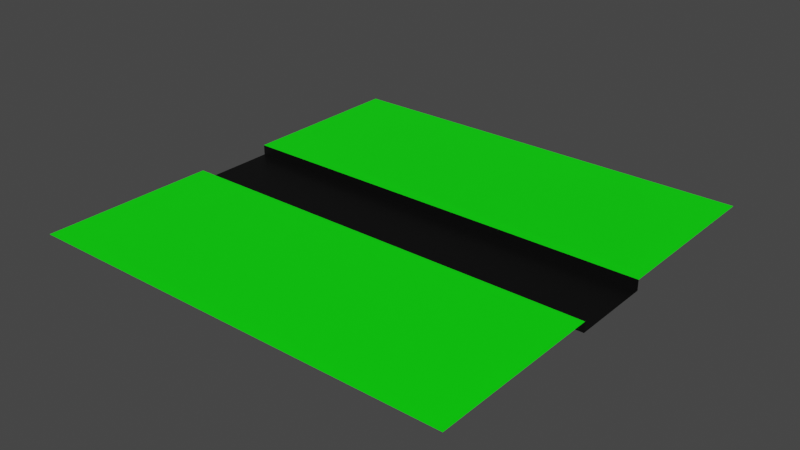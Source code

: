 # Source: RoadDefault.blend  (saved by Blender 3.2.14; exported with 4.5.12 LTS)
import bpy
from mathutils import Matrix  # noqa: F401  (used for matrix-valued properties, if any)

bpy.ops.wm.read_factory_settings(use_empty=True)
scene = bpy.context.scene
scene.name = 'Scene'

# ---- collections
col_collection = bpy.data.collections.new('Collection'); scene.collection.children.link(col_collection)

# ---- materials (node trees are filled in below, after node groups)
mat_road = bpy.data.materials.new('Road')
mat_road.use_transparent_shadow = False
mat_grass = bpy.data.materials.new('Grass')
mat_grass.use_transparent_shadow = False

# ---- material node trees
mat_road.use_nodes = True; mat_road.node_tree.nodes.clear()
_N = mat_road.node_tree.nodes; _L = mat_road.node_tree.links
n0 = _N.new('ShaderNodeBsdfPrincipled'); n0.name = 'Principled BSDF'; n0.location = (10, 300)
n0.distribution = 'GGX'
n0.subsurface_method = 'RANDOM_WALK_SKIN'
n0.inputs[0].default_value = (0.0, 0.0, 0.0, 1.0)
n0.inputs[3].default_value = 1.45
n0.inputs[27].default_value = (0.0, 0.0, 0.0, 1.0)
n0.inputs[28].default_value = 1.0
n1 = _N.new('ShaderNodeOutputMaterial'); n1.name = 'Material Output'; n1.location = (300, 300)
_L.new(n0.outputs[0], n1.inputs[0])
n1.is_active_output = True
mat_grass.use_nodes = True; mat_grass.node_tree.nodes.clear()
_N = mat_grass.node_tree.nodes; _L = mat_grass.node_tree.links
n0 = _N.new('ShaderNodeBsdfPrincipled'); n0.name = 'Principled BSDF'; n0.location = (10, 300)
n0.distribution = 'GGX'
n0.subsurface_method = 'RANDOM_WALK_SKIN'
n0.inputs[0].default_value = (0.0, 1.0, 0.0, 1.0)
n0.inputs[3].default_value = 1.45
n0.inputs[27].default_value = (0.0, 0.0, 0.0, 1.0)
n0.inputs[28].default_value = 1.0
n1 = _N.new('ShaderNodeOutputMaterial'); n1.name = 'Material Output'; n1.location = (300, 300)
_L.new(n0.outputs[0], n1.inputs[0])
n1.is_active_output = True

# ---- world
world_world = bpy.data.worlds.new('World'); scene.world = world_world
world_world.use_nodes = True; world_world.node_tree.nodes.clear()
_N = world_world.node_tree.nodes; _L = world_world.node_tree.links
n0 = _N.new('ShaderNodeOutputWorld'); n0.name = 'World Output'; n0.location = (300, 300)
n1 = _N.new('ShaderNodeBackground'); n1.name = 'Background'; n1.location = (10, 300)
n1.inputs[0].default_value = (0.05088, 0.05088, 0.05088, 1.0)
_L.new(n1.outputs[0], n0.inputs[0])
n0.is_active_output = True
world_world.color = (0.05088, 0.05088, 0.05088)
world_world.use_sun_shadow = False
world_world.sun_shadow_jitter_overblur = 0.0

# ---- meshes
me_plane_002 = bpy.data.meshes.new('Plane.002')
me_plane_002.from_pydata([(-21.0, 4.0, 0.0), (21.0, 4.0, 0.0), (-21.0, -4.0, 0.0), (21.0, -4.0, 0.0), (-21.0, -21.0, 1.0), (21.0, -21.0, 1.0), (21.0, 21.0, 1.0), (-21.0, 21.0, 1.0), (-21.0, -4.0, 1.0), (21.0, 4.0, 1.0), (-21.0, 4.0, 1.0), (21.0, -4.0, 1.0)], [], [(0, 1, 9, 10), (2, 3, 1, 0), (10, 9, 6, 7), (4, 5, 11, 8), (3, 2, 8, 11)])
me_plane_002.polygons.foreach_set('material_index', [0, 0, 1, 1, 0])
_uv = me_plane_002.uv_layers.new(name='UVMap')
_uv.uv.foreach_set('vector', [0.0, 0.45, 1.0, 0.45, 1.0, 0.45, 0.0, 0.45, 0.0, 0.225, 1.0, 0.225, 1.0, 0.45, 0.0, 0.45, 0.0, 0.45, 1.0, 0.45, 1.0, 1.0, 0.0, 1.0, 0.0, 0.0, 1.0, 0.0, 1.0, 0.225, 0.0, 0.225, 1.0, 0.225, 0.0, 0.225, 0.0, 0.225, 1.0, 0.225])
me_plane_002.materials.append(mat_road)
me_plane_002.materials.append(mat_grass)
me_plane_002.update()

# ---- objects
ob_plane = bpy.data.objects.new('Plane', me_plane_002)

# ---- transforms, parenting, visibility, modifiers, constraints
ob_plane.location = (0.0, 0.0, 0.0)

# ---- collection membership
col_collection.objects.link(ob_plane)

# ---- scene / render settings (as saved in the file)
scene.frame_start = 1; scene.frame_end = 250; scene.frame_set(1)
scene.render.engine = 'BLENDER_EEVEE_NEXT'
scene.cycles.sampling_pattern = 'TABULATED_SOBOL'
scene.cycles.use_light_tree = False
scene.view_settings.view_transform = 'Filmic'
bpy.context.view_layer.update()

# ---- added for rendering (the .blend has no active camera and no usable light): camera, sun
cam_auto = bpy.data.cameras.new('AutoCamera')
cam_auto.lens = 50.0
cam_auto.sensor_width = 36.0
cam_auto.clip_end = 1000.0
ob_auto_camera = bpy.data.objects.new('AutoCamera', cam_auto)
scene.collection.objects.link(ob_auto_camera)
ob_auto_camera.location = (54.9633, -65.956, 44.4707)
ob_auto_camera.rotation_euler = (1.09748, -7.21219e-08, 0.694738)
scene.camera = ob_auto_camera
light_auto_sun = bpy.data.lights.new('AutoSun', 'SUN')
light_auto_sun.energy = 3.0
light_auto_sun.angle = 0.0523599
ob_auto_sun = bpy.data.objects.new('AutoSun', light_auto_sun)
scene.collection.objects.link(ob_auto_sun)
ob_auto_sun.rotation_euler = (0.872665, 0.174533, 0.523599)
bpy.context.view_layer.update()
